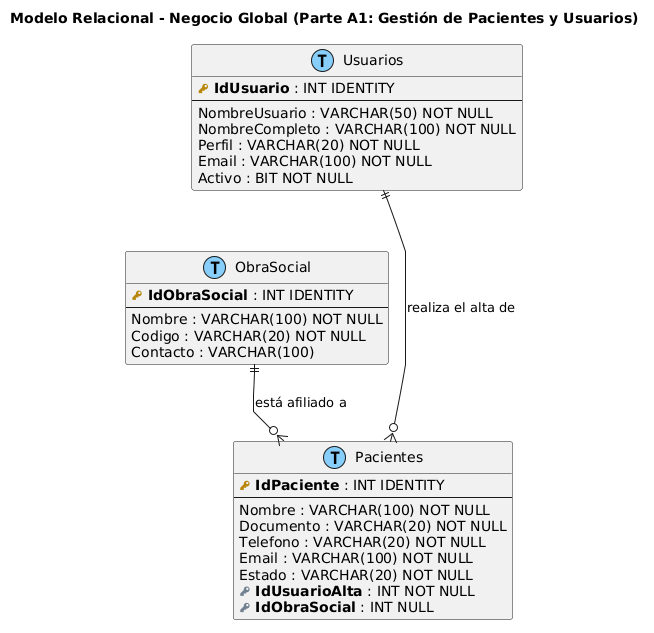

The diagram above was rendered by PlantUML. Its source (embedded in the PNG):
@startuml
title Modelo Relacional - Negocio Global (Parte A1: Gestión de Pacientes y Usuarios)
skinparam linetype polyline


hide stereotype
top to bottom direction

!define table(x) entity x << (T, LightSkyBlue) >>
!define PK(x) **<color:#DarkGoldenRod><&key></color> x**
!define FK(x) **<color:#SlateGray><&key></color> x**

table(Usuarios) {
  PK(IdUsuario) : INT IDENTITY
  --
  NombreUsuario : VARCHAR(50) NOT NULL
  NombreCompleto : VARCHAR(100) NOT NULL
  Perfil : VARCHAR(20) NOT NULL
  Email : VARCHAR(100) NOT NULL
  Activo : BIT NOT NULL
}

table(ObraSocial) {
  PK(IdObraSocial) : INT IDENTITY
  --
  Nombre : VARCHAR(100) NOT NULL
  Codigo : VARCHAR(20) NOT NULL
  Contacto : VARCHAR(100)
}

table(Pacientes) {
  PK(IdPaciente) : INT IDENTITY
  --
  Nombre : VARCHAR(100) NOT NULL
  Documento : VARCHAR(20) NOT NULL
  Telefono : VARCHAR(20) NOT NULL
  Email : VARCHAR(100) NOT NULL
  Estado : VARCHAR(20) NOT NULL
  FK(IdUsuarioAlta) : INT NOT NULL
  FK(IdObraSocial) : INT NULL
}

' --- RELACIONES ---
Usuarios ||--o{ Pacientes : "realiza el alta de"
ObraSocial ||--o{ Pacientes : "está afiliado a"

' --- APILAMIENTO VERTICAL (Una sola columna) ---
Usuarios -[hidden]-> ObraSocial
ObraSocial -[hidden]-> Pacientes
@enduml